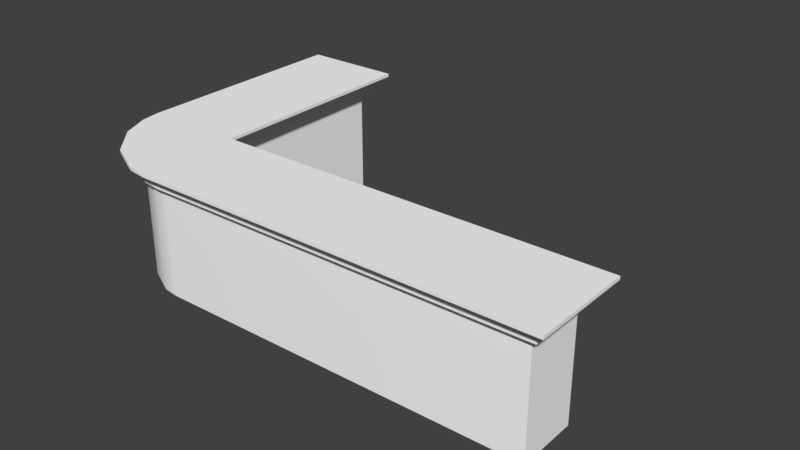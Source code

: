 # Source: Barra.blend  (saved by Blender 2.79.0; exported with 4.5.12 LTS)
import bpy
from mathutils import Matrix  # noqa: F401  (used for matrix-valued properties, if any)

bpy.ops.wm.read_factory_settings(use_empty=True)
scene = bpy.context.scene
scene.name = 'Scene'

# ---- collections
col_collection_1 = bpy.data.collections.new('Collection 1'); scene.collection.children.link(col_collection_1)

# ---- materials (node trees are filled in below, after node groups)
mat_negro = bpy.data.materials.new('negro')
mat_negro.alpha_threshold = 0.0
mat_negro.use_transparent_shadow = False
mat_negro.diffuse_color = (1.0, 1.0, 1.0, 1.0)
mat_negro.roughness = 0.5
mat_cafef = bpy.data.materials.new('cafeF')
mat_cafef.alpha_threshold = 0.0
mat_cafef.use_transparent_shadow = False
mat_cafef.diffuse_color = (1.0, 1.0, 1.0, 1.0)
mat_cafef.roughness = 0.5

# ---- material node trees

# ---- world
world_world = bpy.data.worlds.new('World'); scene.world = world_world
world_world.color = (0.05088, 0.05088, 0.05088)
world_world.use_sun_shadow = False
world_world.sun_shadow_jitter_overblur = 0.0
world_world.cycles.sampling_method = 'MANUAL'

# ---- meshes
me_untitled = bpy.data.meshes.new('Untitled')
me_untitled.from_pydata([(238.0, 118.7, 149.0), (-138.9, 118.7, 154.1), (-140.2, 118.7, 59.12), (236.7, 118.7, 54.05), (238.0, 121.7, 149.0), (-138.9, 121.7, 154.1), (-140.2, 121.7, 59.12), (236.7, 121.7, 54.05), (-235.2, 118.7, 60.19), (-238.0, 118.7, -152.8), (-143.1, 118.7, -154.1), (-140.2, 118.7, 58.91), (-235.2, 121.7, 60.19), (-238.0, 121.7, -152.8), (-143.1, 121.7, -154.1), (-140.2, 121.7, 58.91), (-140.2, 121.7, 58.94), (-140.2, 118.7, 58.94), (-232.5, 118.7, 79.07), (-232.5, 121.7, 79.07), (-140.2, 121.7, 58.98), (-140.2, 118.7, 58.98), (-220.5, 118.7, 105.8), (-220.5, 121.7, 105.8), (-140.2, 121.7, 59.04), (-140.2, 118.7, 59.04), (-193.1, 118.7, 135.0), (-193.1, 121.7, 135.0), (-140.2, 121.7, 59.09), (-140.2, 118.7, 59.09), (-157.8, 118.7, 151.9), (-157.8, 121.7, 151.9), (226.6, 113.0, 137.9), (-138.7, 113.0, 142.8), (-151.3, 113.0, 70.55), (225.6, 113.0, 65.48), (-223.9, 113.0, 59.67), (-226.6, 113.0, -141.7), (-154.2, 113.0, -142.6), (-221.6, 113.0, 76.17), (-211.0, 113.0, 99.71), (-186.4, 113.0, 125.9), (-155.2, 113.0, 140.9), (226.6, 104.9, 137.9), (-138.7, 104.9, 142.8), (-151.3, 104.9, 70.55), (225.6, 104.9, 65.48), (-223.9, 104.9, 59.67), (-226.6, 104.9, -141.7), (-154.2, 104.9, -142.6), (-221.6, 104.9, 76.17), (-211.0, 104.9, 99.71), (-186.4, 104.9, 125.9), (-155.2, 104.9, 140.9), (218.6, 104.9, 130.1), (-138.6, 104.9, 134.9), (-159.1, 104.9, 78.55), (217.8, 104.9, 73.49), (-216.0, 104.9, 59.31), (-218.6, 104.9, -133.9), (-162.0, 104.9, -134.6), (-213.9, 104.9, 74.14), (-204.3, 104.9, 95.45), (-181.7, 104.9, 119.6), (-153.4, 104.9, 133.2), (218.6, 0.3123, 130.1), (-138.6, 0.3123, 134.9), (-159.1, 0.3123, 78.55), (217.8, 0.3123, 73.49), (-216.0, 0.3123, 59.31), (-218.6, 0.3123, -133.9), (-162.0, 0.3123, -134.6), (-159.4, 0.3123, 59.17), (-159.4, 0.3123, 59.2), (-213.9, 0.3123, 74.14), (-159.4, 0.3123, 59.24), (-204.3, 0.3123, 95.45), (-159.4, 0.3123, 59.3), (-181.7, 0.3123, 119.6), (-159.4, 0.3123, 59.35), (-153.4, 0.3123, 133.2)], [], [(67, 68, 65, 66), (4, 5, 1, 0), (6, 7, 3, 2), (7, 4, 0, 3), (4, 7, 6, 5), (71, 72, 69, 70), (12, 13, 9, 8), (13, 14, 10, 9), (14, 15, 11, 10), (12, 15, 14, 13), (49, 38, 34, 45), (10, 11, 17, 21, 25, 29, 2, 34, 38), (58, 69, 74, 61), (47, 58, 61, 50), (19, 23, 20, 16), (19, 18, 22, 23), (74, 73, 75, 76), (17, 16, 20, 21), (18, 39, 40, 22), (39, 50, 51, 40), (50, 61, 62, 51), (61, 74, 76, 62), (62, 63, 52, 51), (41, 40, 51, 52), (40, 41, 26, 22), (24, 20, 23, 27), (63, 64, 53, 52), (52, 53, 42, 41), (41, 42, 30, 26), (27, 31, 28, 24), (36, 47, 50, 39), (18, 8, 36, 39), (55, 64, 80, 66), (44, 53, 64, 55), (0, 1, 33, 32), (33, 42, 53, 44), (26, 30, 31, 27), (27, 23, 22, 26), (19, 16, 15, 12), (8, 9, 37, 36), (9, 10, 38, 37), (30, 42, 33, 1), (2, 3, 35, 34), (3, 0, 32, 35), (71, 60, 56, 67, 79, 77, 75, 73, 72), (34, 35, 46, 45), (35, 32, 43, 46), (32, 33, 44, 43), (31, 5, 6, 28), (78, 77, 79, 80), (76, 75, 77, 78), (8, 18, 19, 12), (36, 37, 48, 47), (37, 38, 49, 48), (45, 46, 57, 56), (46, 43, 54, 57), (43, 44, 55, 54), (30, 1, 5, 31), (24, 28, 29, 25), (20, 24, 25, 21), (69, 72, 73, 74), (47, 48, 59, 58), (48, 49, 60, 59), (49, 45, 56, 60), (80, 79, 67, 66), (56, 57, 68, 67), (57, 54, 65, 68), (54, 55, 66, 65), (28, 6, 2, 29), (76, 78, 63, 62), (15, 16, 17, 11), (58, 59, 70, 69), (59, 60, 71, 70), (78, 80, 64, 63)])
me_untitled.polygons.foreach_set('use_smooth', [True] * 74)
me_untitled.polygons.foreach_set('material_index', [1, 0, 0, 0, 0, 1, 0, 0, 0, 0, 0, 0, 1, 0, 0, 0, 1, 0, 0, 0, 0, 1, 0, 0, 0, 0, 0, 0, 0, 0, 0, 0, 1, 0, 0, 0, 0, 0, 0, 0, 0, 0, 0, 0, 1, 0, 0, 0, 0, 1, 1, 0, 0, 0, 0, 0, 0, 0, 0, 0, 1, 0, 0, 0, 1, 1, 1, 1, 0, 1, 0, 1, 1, 1])
_k = set([(0, 1), (0, 3), (0, 4), (1, 30), (2, 3), (2, 6), (2, 29), (3, 7), (4, 5), (4, 7), (5, 31), (6, 7), (6, 28), (8, 9), (8, 18), (9, 10), (9, 13), (10, 11), (10, 14), (11, 17), (12, 13), (12, 19), (13, 14), (14, 15), (15, 16), (16, 20), (17, 21), (18, 22), (19, 23), (20, 24), (21, 25), (22, 26), (23, 27), (24, 28), (25, 29), (26, 30), (27, 31), (32, 33), (32, 35), (32, 43), (33, 42), (34, 35), (34, 38), (34, 45), (35, 46), (36, 37), (36, 39), (37, 38), (37, 48), (38, 49), (39, 40), (40, 41), (41, 42), (43, 44), (43, 46), (44, 53), (45, 46), (45, 49), (47, 48), (47, 50), (48, 49), (50, 51), (51, 52), (52, 53), (54, 55), (54, 57), (54, 65), (55, 64), (56, 57), (56, 60), (56, 67), (57, 68), (58, 59), (58, 61), (59, 60), (59, 70), (60, 71), (61, 62), (62, 63), (63, 64), (65, 66), (65, 68), (66, 80), (67, 68), (67, 79), (69, 70), (69, 74), (70, 71), (71, 72), (72, 73), (73, 75), (74, 76), (75, 77), (76, 78), (77, 79), (78, 80)])
me_untitled.attributes.new('sharp_edge', 'BOOLEAN', 'EDGE').data.foreach_set('value', [ (min(e.vertices), max(e.vertices)) in _k for e in me_untitled.edges])
_uv = me_untitled.uv_layers.new(name='Texture')
_uv.uv.foreach_set('vector', [0.815, 0.3829, 0.3558, 0.3922, 0.3544, 0.3233, 0.7895, 0.3145, 0.951, 0.148, 0.01302, 0.1481, 0.01291, 0.1463, 0.9508, 0.1463, 0.7119, 0.1099, 0.026, 0.1099, 0.026, 0.1074, 0.7119, 0.1074, 0.8318, 0.6269, 0.7159, 0.6269, 0.7159, 0.6232, 0.8318, 0.6232, 0.7092, 0.411, 0.7098, 0.5249, 0.2576, 0.5272, 0.257, 0.4133, 0.8545, 0.6432, 0.8227, 0.4094, 0.8911, 0.4009, 0.9227, 0.6339, 0.9661, 0.09137, 0.02218, 0.09137, 0.02212, 0.08976, 0.9661, 0.08976, 0.1266, 0.497, 0.0108, 0.497, 0.0108, 0.4934, 0.1266, 0.4934, 0.5106, 0.8482, 0.7705, 0.8482, 0.7705, 0.8518, 0.5106, 0.8518, 0.1358, 0.5269, 0.2535, 0.5365, 0.232, 0.8006, 0.1143, 0.791, 0.03632, 0.5857, 0.04424, 0.5842, 0.0953, 0.8426, 0.0865, 0.8511, 0.05702, 0.5673, 0.1088, 0.829, 0.1088, 0.8293, 0.1088, 0.8294, 0.1088, 0.8294, 0.1088, 0.8295, 0.1088, 0.8296, 0.0953, 0.8426, 0.04424, 0.5842, 0.3451, 0.2971, 0.3451, 0.1678, 0.3636, 0.1678, 0.3636, 0.2971, 0.1624, 0.3314, 0.167, 0.3225, 0.185, 0.3301, 0.1814, 0.3398, 0.1407, 0.5037, 0.1573, 0.4713, 0.2539, 0.5321, 0.2537, 0.5344, 0.171, 0.3682, 0.1723, 0.3646, 0.2071, 0.3739, 0.2065, 0.3777, 0.8864, 0.3833, 0.8223, 0.4083, 0.8218, 0.4072, 0.8725, 0.3585, 0.7705, 0.8518, 0.7705, 0.8482, 0.7706, 0.8482, 0.7706, 0.8518, 0.1723, 0.3646, 0.1779, 0.3493, 0.2102, 0.3586, 0.2071, 0.3739, 0.1779, 0.3493, 0.1814, 0.3398, 0.2123, 0.3483, 0.2102, 0.3586, 0.1814, 0.3398, 0.185, 0.3301, 0.2145, 0.3385, 0.2123, 0.3483, 0.3636, 0.2971, 0.3636, 0.1678, 0.3917, 0.1678, 0.3917, 0.2971, 0.2145, 0.3385, 0.2552, 0.3443, 0.2548, 0.3536, 0.2123, 0.3483, 0.2547, 0.3634, 0.2102, 0.3586, 0.2123, 0.3483, 0.2548, 0.3536, 0.2102, 0.3586, 0.2547, 0.3634, 0.2544, 0.3779, 0.2071, 0.3739, 0.254, 0.5287, 0.2539, 0.5321, 0.1573, 0.4713, 0.192, 0.4367, 0.2552, 0.3443, 0.2926, 0.3416, 0.2944, 0.3507, 0.2548, 0.3536, 0.2548, 0.3536, 0.2944, 0.3507, 0.296, 0.3597, 0.2547, 0.3634, 0.2547, 0.3634, 0.296, 0.3597, 0.2989, 0.3744, 0.2544, 0.3779, 0.192, 0.4367, 0.2343, 0.4163, 0.2556, 0.5276, 0.254, 0.5287, 0.158, 0.3404, 0.1624, 0.3314, 0.1814, 0.3398, 0.1779, 0.3493, 0.1723, 0.3646, 0.1503, 0.3543, 0.158, 0.3404, 0.1779, 0.3493, 0.4856, 0.2971, 0.4672, 0.2971, 0.4672, 0.1678, 0.4856, 0.1678, 0.3124, 0.346, 0.2944, 0.3507, 0.2926, 0.3416, 0.3097, 0.3378, 0.9508, 0.1463, 0.01291, 0.1463, 0.01382, 0.1387, 0.9228, 0.1387, 0.3151, 0.3542, 0.296, 0.3597, 0.2944, 0.3507, 0.3124, 0.346, 0.2544, 0.3779, 0.2989, 0.3744, 0.2996, 0.378, 0.2544, 0.3815, 0.2544, 0.3815, 0.2065, 0.3777, 0.2071, 0.3739, 0.2544, 0.3779, 0.1407, 0.5037, 0.2537, 0.5344, 0.2535, 0.5365, 0.1358, 0.5269, 0.9661, 0.08976, 0.02212, 0.08976, 0.07212, 0.08587, 0.9644, 0.08587, 0.1266, 0.4934, 0.0108, 0.4934, 0.02456, 0.478, 0.1129, 0.478, 0.2989, 0.3744, 0.296, 0.3597, 0.3151, 0.3542, 0.3206, 0.3671, 0.1088, 0.8296, 0.5693, 0.9359, 0.552, 0.9482, 0.0953, 0.8426, 0.8318, 0.6232, 0.7159, 0.6232, 0.7297, 0.6078, 0.818, 0.6078, 0.9804, 0.6888, 0.9804, 0.8164, 0.7203, 0.8164, 0.7203, 0.6888, 0.7439, 0.6875, 0.7439, 0.6879, 0.7439, 0.6879, 0.7439, 0.6883, 0.7439, 0.6888, 0.0953, 0.8426, 0.552, 0.9482, 0.5502, 0.9561, 0.0865, 0.8511, 0.818, 0.6078, 0.7297, 0.6078, 0.7297, 0.598, 0.818, 0.598, 0.9228, 0.1387, 0.01382, 0.1387, 0.01382, 0.1337, 0.9228, 0.1337, 0.2343, 0.4163, 0.257, 0.4133, 0.2576, 0.5272, 0.2556, 0.5276, 0.8429, 0.3311, 0.821, 0.4062, 0.8197, 0.4059, 0.8076, 0.3164, 0.8725, 0.3585, 0.8218, 0.4072, 0.821, 0.4062, 0.8429, 0.3311, 0.1503, 0.3543, 0.1723, 0.3646, 0.171, 0.3682, 0.1484, 0.3581, 0.9644, 0.08587, 0.07212, 0.08587, 0.07212, 0.08329, 0.9644, 0.08329, 0.1129, 0.478, 0.02456, 0.478, 0.02456, 0.4681, 0.1129, 0.4681, 0.0865, 0.8511, 0.5502, 0.9561, 0.5407, 0.9621, 0.07771, 0.8595, 0.818, 0.598, 0.7297, 0.598, 0.7393, 0.5884, 0.8084, 0.5884, 0.9228, 0.1337, 0.01382, 0.1337, 0.01447, 0.1289, 0.9031, 0.1289, 0.2989, 0.3744, 0.3206, 0.3671, 0.3221, 0.3712, 0.2996, 0.378, 0.7706, 0.8482, 0.7707, 0.8482, 0.7707, 0.8518, 0.7706, 0.8518, 0.7706, 0.8482, 0.7706, 0.8482, 0.7706, 0.8518, 0.7706, 0.8518, 0.8911, 0.4009, 0.8227, 0.4094, 0.8223, 0.4083, 0.8864, 0.3833, 0.9644, 0.08329, 0.07212, 0.08329, 0.1071, 0.08079, 0.9633, 0.08079, 0.1129, 0.4681, 0.02456, 0.4681, 0.03419, 0.4585, 0.1032, 0.4585, 0.03632, 0.5857, 0.0865, 0.8511, 0.07771, 0.8595, 0.02997, 0.595, 0.8076, 0.3164, 0.8197, 0.4059, 0.815, 0.3829, 0.7895, 0.3145, 0.7203, 0.8164, 0.2604, 0.8164, 0.2604, 0.6888, 0.7203, 0.6888, 0.8084, 0.5884, 0.7393, 0.5884, 0.7393, 0.4607, 0.8084, 0.4607, 0.9185, 0.2971, 0.4856, 0.2971, 0.4856, 0.1678, 0.9185, 0.1678, 0.7707, 0.8482, 0.7707, 0.8482, 0.7707, 0.8518, 0.7707, 0.8518, 0.3917, 0.1678, 0.4298, 0.1678, 0.4298, 0.2971, 0.3917, 0.2971, 0.7705, 0.8482, 0.7705, 0.8482, 0.7705, 0.8518, 0.7705, 0.8518, 0.3451, 0.2971, 0.1102, 0.2971, 0.1102, 0.1678, 0.3451, 0.1678, 0.1032, 0.4585, 0.03419, 0.4585, 0.03419, 0.3308, 0.1032, 0.3308, 0.4298, 0.1678, 0.4672, 0.1678, 0.4672, 0.2971, 0.4298, 0.2971])
me_untitled.materials.append(mat_negro)
me_untitled.materials.append(mat_cafef)
me_untitled.use_remesh_preserve_volume = False
me_untitled.use_remesh_preserve_attributes = False
me_untitled.use_mirror_vertex_groups = False
me_untitled.update()
me_untitled.normals_split_custom_set([tuple(v) for v in zip(*[iter([0.0, -1.0, 0.0, 0.0, -1.0, 0.0, 0.0, -1.0, 0.0, 0.0, -1.0, 0.0, 0.01344, 0.0, 0.9999, -0.05041, 0.0, 0.9987, -0.05041, 0.0, 0.9987, 0.01344, 0.0, 0.9999, -0.01344, 0.0, -0.9999, -0.01344, 0.0, -0.9999, -0.01344, 0.0, -0.9999, -0.01344, 0.0, -0.9999, 0.9999, 0.0, -0.01344, 0.9999, 0.0, -0.01344, 0.9999, 0.0, -0.01344, 0.9999, 0.0, -0.01344, 0.0, 1.0, 5.158e-08, 0.0, 1.0, 5.158e-08, 0.0, 1.0, 1.158e-08, 0.0, 1.0, 2.285e-08, 0.0, -1.0, 1.252e-10, 0.0, -1.0, 2.346e-09, 0.0, -1.0, 2.222e-09, 0.0, -1.0, 1.252e-10, -0.997, 0.0, 0.07696, -0.9999, 0.0, 0.01344, -0.9999, 0.0, 0.01344, -0.997, 0.0, 0.07696, -0.01344, 0.0, -0.9999, -0.01344, 0.0, -0.9999, -0.01344, 0.0, -0.9999, -0.01344, 0.0, -0.9999, 0.9999, 0.0, -0.01344, 0.9999, 0.0, -0.01315, 0.9999, 0.0, -0.01315, 0.9999, 0.0, -0.01344, 0.0, 1.0, 0.0, 0.0, 1.0, 0.0, 0.0, 1.0, 0.0, 0.0, 1.0, 0.0, 0.9999, 0.0, -0.01344, 0.9999, 0.0, -0.01344, 0.9999, 0.0, -0.01344, 0.9999, 0.0, -0.01344, 0.234, -0.9421, -0.2403, 0.4497, -0.8932, -0.006043, 0.4497, -0.8932, -0.006043, 0.4497, -0.8932, -0.006043, 0.4497, -0.8932, -0.006043, 0.4497, -0.8932, -0.006043, 0.234, -0.9421, -0.2403, 0.234, -0.9421, -0.2403, 0.234, -0.9421, -0.2403, -0.9971, 0.0, 0.07601, -0.9971, 0.0, 0.07601, -0.9608, 0.0, 0.2774, -0.9608, 0.0, 0.2774, 0.0, -1.0, -1.999e-08, 0.0, -1.0, -1.923e-08, 0.0, -1.0, 1.608e-07, 0.0, -1.0, 1.565e-07, 0.0, 1.0, -1.89e-07, 0.0, 1.0, -1.422e-07, 0.0, 1.0, -2.18e-07, 0.0, 1.0, -1.728e-07, -0.9607, 0.0, 0.2777, -0.9607, 0.0, 0.2777, -0.8323, 0.0, 0.5543, -0.8323, 0.0, 0.5543, 0.0, -1.0, 1.566e-09, 0.0, -1.0, 2.022e-09, 0.0, -1.0, -1.039e-09, 0.0, -1.0, -6.829e-10, 0.9999, 0.0, -0.01315, 0.9999, 0.0, -0.01315, 0.9999, 0.0, -0.01343, 0.9999, 0.0, -0.01343, -0.4315, -0.8934, 0.1249, -0.4315, -0.8934, 0.1249, -0.3734, -0.8933, 0.2502, -0.3751, -0.8932, 0.2479, -0.9607, 0.0, 0.2775, -0.9607, 0.0, 0.2775, -0.8321, 0.0, 0.5546, -0.8321, 0.0, 0.5546, 0.0, -1.0, 1.565e-07, 0.0, -1.0, 1.608e-07, 0.0, -1.0, 1.572e-07, 0.0, -1.0, 1.608e-07, -0.9608, 0.0, 0.2774, -0.9608, 0.0, 0.2774, -0.8319, 0.0, 0.555, -0.8319, 0.0, 0.555, 0.0, -1.0, 1.572e-07, 0.0, -1.0, 4.79e-07, 0.0, -1.0, 4.757e-07, 0.0, -1.0, 1.608e-07, -0.5913, 0.0, 0.8064, -0.8321, 0.0, 0.5546, -0.8321, 0.0, 0.5546, -0.5913, 0.0, 0.8064, -0.3734, -0.8933, 0.2502, -0.2656, -0.8932, 0.363, -0.266, -0.8932, 0.3626, -0.3751, -0.8932, 0.2479, 0.0, 1.0, 1.368e-07, 0.0, 1.0, -2.18e-07, 0.0, 1.0, -1.422e-07, 0.0, 1.0, 1.4e-07, 0.0, -1.0, 4.79e-07, 0.0, -1.0, 4.905e-07, 0.0, -1.0, 4.617e-07, 0.0, -1.0, 4.757e-07, -0.5913, 0.0, 0.8064, -0.2768, 0.0, 0.9609, -0.2768, 0.0, 0.9609, -0.5913, 0.0, 0.8064, -0.2656, -0.8932, 0.363, -0.1268, -0.8934, 0.431, -0.1226, -0.8936, 0.4319, -0.266, -0.8932, 0.3626, 0.0, 1.0, 1.4e-07, 0.0, 1.0, 6.332e-08, 0.0, 1.0, 1.354e-07, 0.0, 1.0, 1.368e-07, -0.9971, 0.0, 0.07646, -0.9971, 0.0, 0.07646, -0.9607, 0.0, 0.2775, -0.9607, 0.0, 0.2775, -0.4315, -0.8934, 0.1249, -0.4486, -0.8931, 0.03462, -0.4486, -0.8931, 0.03474, -0.4315, -0.8934, 0.1249, -0.04945, 0.0, 0.9988, -0.2769, 0.0, 0.9609, -0.2769, 0.0, 0.9609, -0.04945, 0.0, 0.9988, 0.0, -1.0, 0.0, 0.0, -1.0, 4.617e-07, 0.0, -1.0, 4.905e-07, 0.0, -1.0, 0.0, 0.2403, -0.9421, 0.234, -0.02243, -0.8931, 0.4493, -0.02311, -0.8931, 0.4493, 0.2403, -0.9421, 0.234, -0.0499, 0.0, 0.9988, -0.2768, 0.0, 0.9609, -0.2768, 0.0, 0.9609, -0.0499, 0.0, 0.9988, -0.5909, 0.0, 0.8067, -0.2768, 0.0, 0.9609, -0.2768, 0.0, 0.9609, -0.5909, 0.0, 0.8067, -0.5909, 0.0, 0.8067, -0.8323, 0.0, 0.5543, -0.8323, 0.0, 0.5543, -0.5909, 0.0, 0.8067, 0.0, 1.0, -1.89e-07, 0.0, 1.0, -1.728e-07, 0.0, 1.0, 0.0, 0.0, 1.0, 0.0, -0.4486, -0.8931, 0.03462, -0.2403, -0.9421, -0.234, -0.2403, -0.9421, -0.234, -0.4486, -0.8931, 0.03474, -0.2403, -0.9421, -0.234, 0.234, -0.9421, -0.2403, 0.234, -0.9421, -0.2403, -0.2403, -0.9421, -0.234, -0.1226, -0.8936, 0.4319, -0.1268, -0.8934, 0.431, -0.02311, -0.8931, 0.4493, -0.02243, -0.8931, 0.4493, 0.234, -0.9421, -0.2403, 0.234, -0.9421, -0.2403, 0.234, -0.9421, -0.2403, 0.234, -0.9421, -0.2403, 0.234, -0.9421, -0.2403, 0.2403, -0.9421, 0.234, 0.2403, -0.9421, 0.234, 0.234, -0.9421, -0.2403, 0.9999, -1.972e-07, -0.01344, 0.9999, -1.972e-07, -0.01344, 0.9999, -1.972e-07, -0.01344, 0.9999, -1.972e-07, -0.01344, 0.9999, -1.972e-07, -0.01344, 0.9999, -1.972e-07, -0.01344, 0.9999, -1.972e-07, -0.01344, 0.9999, -1.972e-07, -0.01344, 0.9999, -1.972e-07, -0.01344, -0.01344, 0.0, -0.9999, -0.01344, 0.0, -0.9999, -0.01344, 0.0, -0.9999, -0.01344, 0.0, -0.9999, 0.9999, 0.0, -0.01344, 0.9999, 0.0, -0.01344, 0.9999, 0.0, -0.01344, 0.9999, 0.0, -0.01344, 0.01344, 0.0, 0.9999, -0.0499, 0.0, 0.9988, -0.0499, 0.0, 0.9988, 0.01344, 0.0, 0.9999, 0.0, 1.0, 6.332e-08, 0.0, 1.0, 2.285e-08, 0.0, 1.0, 1.158e-08, 0.0, 1.0, 1.354e-07, 0.0, -1.0, 1.425e-10, 0.0, -1.0, 2.779e-11, 0.0, -1.0, 2.322e-10, 0.0, -1.0, 8.806e-11, 0.0, -1.0, -6.829e-10, 0.0, -1.0, -1.039e-09, 0.0, -1.0, 2.779e-11, 0.0, -1.0, 1.425e-10, -0.997, 0.0, 0.07696, -0.9607, 0.0, 0.2777, -0.9607, 0.0, 0.2777, -0.997, 0.0, 0.07696, -0.9971, 0.0, 0.07646, -0.9999, 0.0, 0.01344, -0.9999, 0.0, 0.01344, -0.9971, 0.0, 0.07646, -0.01344, 0.0, -0.9999, -0.01344, 0.0, -0.9999, -0.01344, 0.0, -0.9999, -0.01344, 0.0, -0.9999, 0.0, -1.0, 9.063e-09, 0.0, -1.0, 3.745e-08, 0.0, -1.0, 3.745e-08, 0.0, -1.0, 9.063e-09, 0.0, -1.0, 3.745e-08, 0.0, -1.0, 3.745e-08, 0.0, -1.0, 3.745e-08, 0.0, -1.0, 3.745e-08, 0.0, -1.0, 3.745e-08, 0.0, -1.0, 0.0, 0.0, -1.0, 0.0, 0.0, -1.0, 3.745e-08, -0.2768, 0.0, 0.9609, -0.05041, 0.0, 0.9987, -0.05041, 0.0, 0.9987, -0.2768, 0.0, 0.9609, 0.9999, 0.0, -0.0131, 0.9999, 0.0, -0.01343, 0.9999, 0.0, -0.01343, 0.9999, 2.252e-07, -0.0131, 0.9999, 0.0, -0.01343, 0.9999, 0.0, -0.0131, 0.9999, 2.252e-07, -0.0131, 0.9999, 0.0, -0.01343, 0.0, -1.0, 2.222e-09, 0.0, -1.0, 2.346e-09, 0.0, -1.0, 2.022e-09, 0.0, -1.0, 1.566e-09, 0.0, -1.0, -1.999e-08, 0.0, -1.0, -1.959e-08, 0.0, -1.0, -1.959e-08, 0.0, -1.0, -1.923e-08, 0.0, -1.0, -1.959e-08, 0.0, -1.0, 9.063e-09, 0.0, -1.0, 9.063e-09, 0.0, -1.0, -1.959e-08, 0.0, -1.0, 9.063e-09, 0.0, -1.0, 9.063e-09, 0.0, -1.0, 9.063e-09, 0.0, -1.0, 9.063e-09, 0.0, -1.0, 8.806e-11, 0.0, -1.0, 2.322e-10, 0.0, -1.0, 0.0, 0.0, -1.0, 0.0, -0.01344, 0.0, -0.9999, -0.01344, 0.0, -0.9999, -0.01344, 0.0, -0.9999, -0.01344, 0.0, -0.9999, 0.9999, 0.0, -0.01344, 0.9999, 0.0, -0.01344, 0.9999, 0.0, -0.01344, 0.9999, 0.0, -0.01344, 0.01344, 0.0, 0.9999, -0.04945, 0.0, 0.9988, -0.04945, 0.0, 0.9988, 0.01344, 0.0, 0.9999, 0.9999, 0.0, -0.01343, 0.9999, 0.0, -0.01344, 0.9999, 0.0, -0.01344, 0.9999, 0.0, -0.01343, -0.8319, 0.0, 0.555, -0.5917, 0.0, 0.8061, -0.5917, 0.0, 0.8061, -0.8319, 0.0, 0.555, 0.9999, 0.0, -0.01315, 0.9999, 0.0, -0.01315, 0.9999, 0.0, -0.01315, 0.9999, 0.0, -0.01315, -0.9971, 0.0, 0.07601, -0.9999, 0.0, 0.01344, -0.9999, 0.0, 0.01344, -0.9971, 0.0, 0.07601, -0.01344, 0.0, -0.9999, -0.01344, 0.0, -0.9999, -0.01344, 0.0, -0.9999, -0.01344, 0.0, -0.9999, -0.5917, 0.0, 0.8061, -0.2769, 0.0, 0.9609, -0.2769, 0.0, 0.9609, -0.5917, 0.0, 0.8061])] * 3)])

# ---- objects
ob_mesh = bpy.data.objects.new('Mesh', me_untitled)

# ---- transforms, parenting, visibility, modifiers, constraints
ob_mesh.location = (0.0, 0.0, 0.0)
ob_mesh.rotation_euler = (1.571, -0.0, 0.0)
ob_mesh.scale = (0.01, 0.01, 0.01)
ob_mesh.color = (0.8, 0.8, 0.8, 1.0)
ob_mesh.lineart.crease_threshold = 0.0

# ---- collection membership
col_collection_1.objects.link(ob_mesh)

# ---- scene / render settings (as saved in the file)
scene.frame_start = 1; scene.frame_end = 250; scene.frame_set(1)
scene.render.engine = 'BLENDER_EEVEE_NEXT'
scene.render.resolution_percentage = 50
scene.render.dither_intensity = 0.0
scene.render.bake_margin = 2
scene.cycles.use_denoising = False
scene.cycles.samples = 128
scene.cycles.sampling_pattern = 'TABULATED_SOBOL'
scene.cycles.use_adaptive_sampling = False
scene.cycles.use_light_tree = False
scene.cycles.blur_glossy = 0.0
scene.cycles.sample_clamp_indirect = 0.0
scene.view_settings.view_transform = 'Standard'
bpy.context.view_layer.update()

# ---- added for rendering (the .blend has no active camera and no usable light): camera, sun
cam_auto = bpy.data.cameras.new('AutoCamera')
cam_auto.lens = 50.0
cam_auto.sensor_width = 36.0
cam_auto.clip_end = 1000.0
ob_auto_camera = bpy.data.objects.new('AutoCamera', cam_auto)
scene.collection.objects.link(ob_auto_camera)
ob_auto_camera.location = (5.36534, -6.43841, 4.90227)
ob_auto_camera.rotation_euler = (1.09748, -7.21219e-08, 0.694738)
scene.camera = ob_auto_camera
light_auto_sun = bpy.data.lights.new('AutoSun', 'SUN')
light_auto_sun.energy = 3.0
light_auto_sun.angle = 0.0523599
ob_auto_sun = bpy.data.objects.new('AutoSun', light_auto_sun)
scene.collection.objects.link(ob_auto_sun)
ob_auto_sun.rotation_euler = (0.872665, 0.174533, 0.523599)
bpy.context.view_layer.update()
